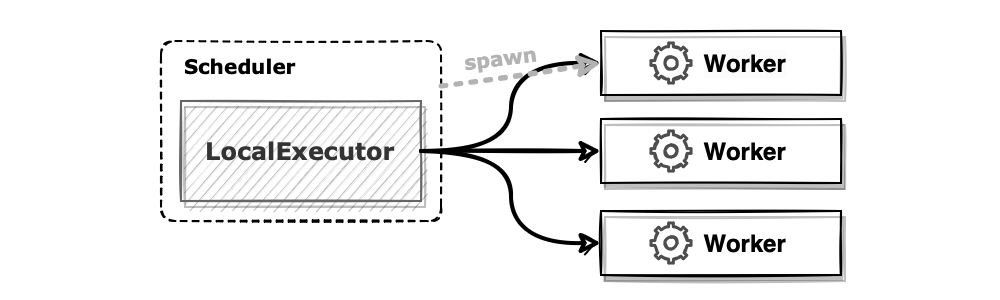

The diagram above was exported from draw.io. Its source (the exported page's mxGraphModel, read from the mxfile embedded in the PNG):
<mxGraphModel dx="1383" dy="775" grid="1" gridSize="10" guides="1" tooltips="1" connect="1" arrows="1" fold="1" page="1" pageScale="1" pageWidth="827" pageHeight="1169" math="0" shadow="0">
  <root>
    <mxCell id="0" />
    <mxCell id="1" parent="0" />
    <mxCell id="2" value="" style="rounded=0;whiteSpace=wrap;html=1;sketch=0;fontFamily=Verdana;fontSize=12;strokeColor=none;" vertex="1" parent="1">
      <mxGeometry x="760" y="1480" width="500" height="150" as="geometry" />
    </mxCell>
    <mxCell id="3" value="Scheduler" style="rounded=1;whiteSpace=wrap;html=1;shadow=0;sketch=1;jiggle=0.5;curveFitting=0.5;strokeColor=default;fontFamily=Verdana;fontSize=10;fontColor=default;fillColor=default;fontStyle=1;dashed=1;verticalAlign=top;align=left;spacingLeft=10;arcSize=8;" vertex="1" parent="1">
      <mxGeometry x="840" y="1500" width="140" height="90" as="geometry" />
    </mxCell>
    <mxCell id="4" value="LocalExecutor" style="rounded=0;whiteSpace=wrap;html=1;shadow=1;sketch=1;jiggle=0.5;curveFitting=0.5;strokeColor=#666666;fontFamily=Verdana;fontSize=12;fontColor=#333333;fillColor=#f5f5f5;fontStyle=1" vertex="1" parent="1">
      <mxGeometry x="850" y="1530" width="120" height="50" as="geometry" />
    </mxCell>
    <mxCell id="5" value="&lt;span style=&quot;caret-color: rgb(0, 0, 0); color: rgb(0, 0, 0); font-family: Helvetica; font-size: 12px; font-style: normal; font-variant-caps: normal; font-weight: 700; letter-spacing: normal; text-align: center; text-indent: 0px; text-transform: none; word-spacing: 0px; -webkit-text-stroke-width: 0px; background-color: rgb(251, 251, 251); text-decoration: none; float: none; display: inline !important;&quot;&gt;Worker&lt;/span&gt;" style="rounded=0;whiteSpace=wrap;html=1;shadow=1;sketch=1;jiggle=0.5;curveFitting=0.5;strokeColor=default;fontFamily=Helvetica;fontSize=12;fontColor=default;fillColor=default;fontStyle=1;spacingLeft=25;" vertex="1" parent="1">
      <mxGeometry x="1060" y="1495" width="120" height="32" as="geometry" />
    </mxCell>
    <mxCell id="6" value="Worker" style="rounded=0;whiteSpace=wrap;html=1;shadow=1;sketch=1;jiggle=0.5;curveFitting=0.5;strokeColor=default;fontFamily=Helvetica;fontSize=12;fontColor=default;fillColor=default;fontStyle=1;spacingLeft=25;" vertex="1" parent="1">
      <mxGeometry x="1060" y="1539" width="120" height="32" as="geometry" />
    </mxCell>
    <mxCell id="7" value="Worker" style="rounded=0;whiteSpace=wrap;html=1;shadow=1;sketch=1;jiggle=0.5;curveFitting=0.5;strokeColor=default;fontFamily=Helvetica;fontSize=12;fontColor=default;fillColor=default;fontStyle=1;spacingLeft=25;" vertex="1" parent="1">
      <mxGeometry x="1060" y="1585" width="120" height="32" as="geometry" />
    </mxCell>
    <mxCell id="8" style="edgeStyle=orthogonalEdgeStyle;shape=connector;rounded=0;sketch=1;jiggle=0.5;curveFitting=1;orthogonalLoop=1;jettySize=auto;html=1;exitX=1;exitY=0.5;exitDx=0;exitDy=0;labelBackgroundColor=default;strokeColor=default;strokeWidth=2;fontFamily=Helvetica;fontSize=12;fontColor=default;endArrow=classic;entryX=0;entryY=0.5;entryDx=0;entryDy=0;curved=1;" edge="1" source="4" target="7" parent="1">
      <mxGeometry relative="1" as="geometry">
        <mxPoint x="1110" y="1555" as="sourcePoint" />
      </mxGeometry>
    </mxCell>
    <mxCell id="9" style="edgeStyle=orthogonalEdgeStyle;shape=connector;rounded=0;sketch=1;jiggle=0.5;curveFitting=1;orthogonalLoop=1;jettySize=auto;html=1;exitX=1;exitY=0.5;exitDx=0;exitDy=0;labelBackgroundColor=default;strokeColor=default;strokeWidth=2;fontFamily=Helvetica;fontSize=12;fontColor=default;endArrow=classic;entryX=0;entryY=0.5;entryDx=0;entryDy=0;" edge="1" source="4" target="6" parent="1">
      <mxGeometry relative="1" as="geometry">
        <mxPoint x="1110" y="1555" as="sourcePoint" />
        <mxPoint x="1165" y="1606" as="targetPoint" />
      </mxGeometry>
    </mxCell>
    <mxCell id="10" style="edgeStyle=orthogonalEdgeStyle;shape=connector;rounded=0;sketch=1;jiggle=0.5;curveFitting=1;orthogonalLoop=1;jettySize=auto;html=1;labelBackgroundColor=default;strokeColor=default;strokeWidth=2;fontFamily=Helvetica;fontSize=12;fontColor=default;endArrow=classic;entryX=0;entryY=0.5;entryDx=0;entryDy=0;curved=1;exitX=1;exitY=0.5;exitDx=0;exitDy=0;" edge="1" source="4" target="5" parent="1">
      <mxGeometry relative="1" as="geometry">
        <mxPoint x="970" y="1550" as="sourcePoint" />
        <mxPoint x="1070" y="1611" as="targetPoint" />
      </mxGeometry>
    </mxCell>
    <mxCell id="11" style="shape=connector;rounded=0;sketch=1;jiggle=0.5;curveFitting=1;orthogonalLoop=1;jettySize=auto;html=1;exitX=1;exitY=0.25;exitDx=0;exitDy=0;entryX=0;entryY=0.5;entryDx=0;entryDy=0;labelBackgroundColor=default;strokeColor=#B3B3B3;strokeWidth=2.5;fontFamily=Helvetica;fontSize=12;fontColor=default;endArrow=classic;endFill=1;dashed=1;dashPattern=1 2;" edge="1" source="3" target="5" parent="1">
      <mxGeometry relative="1" as="geometry" />
    </mxCell>
    <mxCell id="12" value="spawn" style="text;html=1;strokeColor=none;fillColor=none;align=center;verticalAlign=middle;whiteSpace=wrap;rounded=0;fontSize=10;fontFamily=Verdana;fontColor=#B3B3B3;fontStyle=1;rotation=353;" vertex="1" parent="1">
      <mxGeometry x="990" y="1500" width="40" height="15" as="geometry" />
    </mxCell>
    <mxCell id="13" value="" style="html=1;verticalLabelPosition=bottom;align=center;labelBackgroundColor=#ffffff;verticalAlign=top;strokeWidth=1.5;strokeColor=#4D4D4D;shadow=0;dashed=0;shape=mxgraph.ios7.icons.settings;rounded=0;sketch=1;jiggle=0.3;curveFitting=0.5;fontFamily=Helvetica;fontSize=12;fontColor=#999999;fillColor=default;" vertex="1" parent="1">
      <mxGeometry x="1085" y="1501" width="20" height="20" as="geometry" />
    </mxCell>
    <mxCell id="14" value="" style="html=1;verticalLabelPosition=bottom;align=center;labelBackgroundColor=#ffffff;verticalAlign=top;strokeWidth=1.5;strokeColor=#4D4D4D;shadow=0;dashed=0;shape=mxgraph.ios7.icons.settings;rounded=0;sketch=1;jiggle=0.3;curveFitting=0.5;fontFamily=Helvetica;fontSize=12;fontColor=#999999;fillColor=default;" vertex="1" parent="1">
      <mxGeometry x="1085" y="1545" width="20" height="20" as="geometry" />
    </mxCell>
    <mxCell id="15" value="" style="html=1;verticalLabelPosition=bottom;align=center;labelBackgroundColor=#ffffff;verticalAlign=top;strokeWidth=1.5;strokeColor=#4D4D4D;shadow=0;dashed=0;shape=mxgraph.ios7.icons.settings;rounded=0;sketch=1;jiggle=0.3;curveFitting=0.5;fontFamily=Helvetica;fontSize=12;fontColor=#999999;fillColor=default;" vertex="1" parent="1">
      <mxGeometry x="1085" y="1591" width="20" height="20" as="geometry" />
    </mxCell>
  </root>
</mxGraphModel>